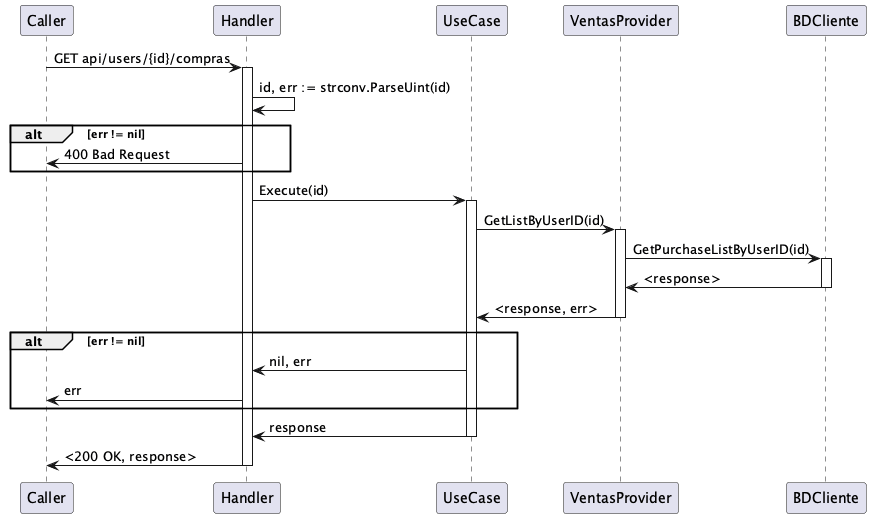

The diagram above was rendered by PlantUML. Its source (embedded in the PNG):
@startuml

participant Caller 
participant Handler as handler 
participant UseCase 
participant VentasProvider as ventasp
participant BDCliente as BD 

Caller -> handler ++: GET api/users/{id}/compras
    handler -> handler: id, err := strconv.ParseUint(id)
    alt err != nil 
        handler -> Caller: 400 Bad Request 
    end 
    handler -> UseCase ++: Execute(id)
        UseCase -> ventasp ++: GetListByUserID(id)
        ventasp -> BD ++: GetPurchaseListByUserID(id)
        BD -> ventasp --: <response>
        ventasp -> UseCase --: <response, err>
        alt err != nil 
            UseCase -> handler: nil, err
            handler -> Caller: err
        end 
    UseCase -> handler --: response
handler -> Caller --: <200 OK, response>

@enduml